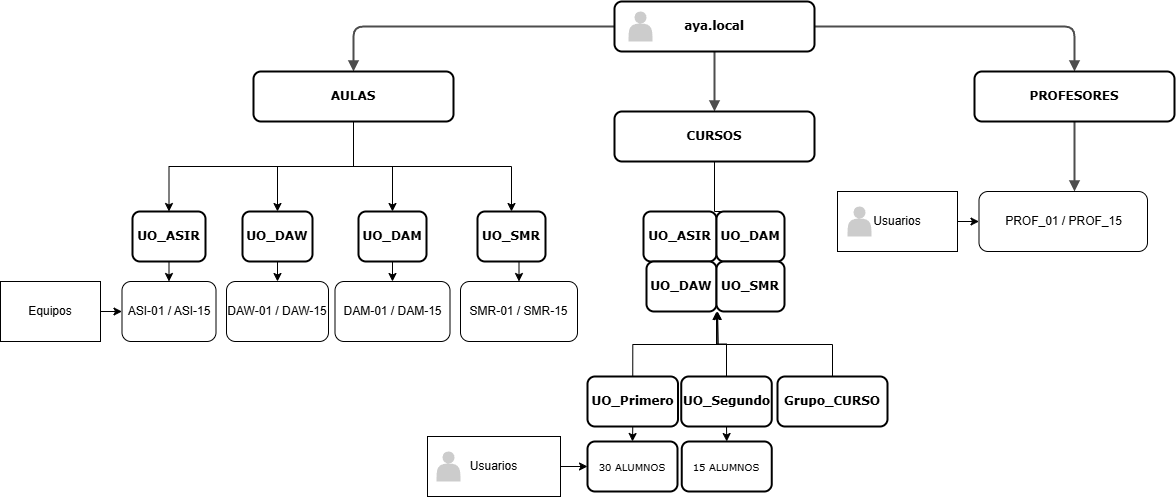

The diagram above was exported from draw.io. Its source (the exported page's mxGraphModel, read from the mxfile embedded in the PNG):
<mxGraphModel dx="1436" dy="860" grid="1" gridSize="10" guides="1" tooltips="1" connect="1" arrows="1" fold="1" page="1" pageScale="1" pageWidth="1100" pageHeight="850" background="none" math="0" shadow="0">
  <root>
    <mxCell id="0" />
    <mxCell id="1" parent="0" />
    <mxCell id="218ae93e1282097f-24" value="30 ALUMNOS" style="whiteSpace=wrap;html=1;rounded=1;shadow=0;comic=0;strokeWidth=2;fontFamily=Verdana;align=center;fontSize=10;" parent="1" vertex="1">
      <mxGeometry x="860" y="580" width="90" height="50" as="geometry" />
    </mxCell>
    <mxCell id="218ae93e1282097f-42" value="" style="edgeStyle=orthogonalEdgeStyle;rounded=1;html=1;labelBackgroundColor=none;endArrow=block;endFill=1;strokeColor=#4D4D4D;strokeWidth=2;fontFamily=Verdana;fontSize=12;fontStyle=1" parent="1" source="6257edae8c83ed4a-1" target="6257edae8c83ed4a-12" edge="1">
      <mxGeometry relative="1" as="geometry" />
    </mxCell>
    <mxCell id="218ae93e1282097f-43" value="" style="edgeStyle=orthogonalEdgeStyle;rounded=1;html=1;labelBackgroundColor=none;endArrow=block;endFill=1;strokeColor=#4D4D4D;strokeWidth=2;fontFamily=Verdana;fontSize=12;fontStyle=1" parent="1" source="6257edae8c83ed4a-1" target="6257edae8c83ed4a-9" edge="1">
      <mxGeometry relative="1" as="geometry" />
    </mxCell>
    <mxCell id="218ae93e1282097f-44" value="" style="edgeStyle=orthogonalEdgeStyle;rounded=1;html=1;labelBackgroundColor=none;endArrow=block;endFill=1;strokeColor=#4D4D4D;strokeWidth=2;fontFamily=Verdana;fontSize=12;fontStyle=1" parent="1" source="6257edae8c83ed4a-1" target="218ae93e1282097f-2" edge="1">
      <mxGeometry relative="1" as="geometry" />
    </mxCell>
    <mxCell id="218ae93e1282097f-48" value="" style="edgeStyle=orthogonalEdgeStyle;rounded=1;html=1;labelBackgroundColor=none;endArrow=block;endFill=1;strokeColor=#4D4D4D;strokeWidth=2;fontFamily=Verdana;fontSize=12;fontStyle=1" parent="1" source="218ae93e1282097f-2" edge="1">
      <mxGeometry relative="1" as="geometry">
        <mxPoint x="1346.9999999999995" y="330" as="targetPoint" />
      </mxGeometry>
    </mxCell>
    <mxCell id="vMLzJDRkNMWgvyKRwhAQ-29" style="edgeStyle=orthogonalEdgeStyle;rounded=0;orthogonalLoop=1;jettySize=auto;html=1;exitX=0.5;exitY=1;exitDx=0;exitDy=0;entryX=0.5;entryY=0;entryDx=0;entryDy=0;" edge="1" parent="1" source="6257edae8c83ed4a-9" target="vMLzJDRkNMWgvyKRwhAQ-20">
      <mxGeometry relative="1" as="geometry" />
    </mxCell>
    <mxCell id="vMLzJDRkNMWgvyKRwhAQ-30" style="edgeStyle=orthogonalEdgeStyle;rounded=0;orthogonalLoop=1;jettySize=auto;html=1;exitX=0.5;exitY=1;exitDx=0;exitDy=0;entryX=0.5;entryY=0;entryDx=0;entryDy=0;" edge="1" parent="1" source="6257edae8c83ed4a-9" target="vMLzJDRkNMWgvyKRwhAQ-22">
      <mxGeometry relative="1" as="geometry" />
    </mxCell>
    <mxCell id="vMLzJDRkNMWgvyKRwhAQ-31" style="edgeStyle=orthogonalEdgeStyle;rounded=0;orthogonalLoop=1;jettySize=auto;html=1;exitX=0.5;exitY=1;exitDx=0;exitDy=0;entryX=0.5;entryY=0;entryDx=0;entryDy=0;" edge="1" parent="1" source="6257edae8c83ed4a-9" target="vMLzJDRkNMWgvyKRwhAQ-21">
      <mxGeometry relative="1" as="geometry" />
    </mxCell>
    <mxCell id="vMLzJDRkNMWgvyKRwhAQ-32" style="edgeStyle=orthogonalEdgeStyle;rounded=0;orthogonalLoop=1;jettySize=auto;html=1;exitX=0.5;exitY=1;exitDx=0;exitDy=0;entryX=0.5;entryY=0;entryDx=0;entryDy=0;" edge="1" parent="1" source="6257edae8c83ed4a-9" target="vMLzJDRkNMWgvyKRwhAQ-23">
      <mxGeometry relative="1" as="geometry" />
    </mxCell>
    <mxCell id="6257edae8c83ed4a-9" value="AULAS" style="whiteSpace=wrap;html=1;rounded=1;shadow=0;comic=0;strokeWidth=2;fontFamily=Verdana;align=center;fontSize=12;fontStyle=1" parent="1" vertex="1">
      <mxGeometry x="526" y="210" width="200" height="50" as="geometry" />
    </mxCell>
    <mxCell id="vMLzJDRkNMWgvyKRwhAQ-5" value="" style="edgeStyle=orthogonalEdgeStyle;rounded=0;orthogonalLoop=1;jettySize=auto;html=1;" edge="1" parent="1" source="6257edae8c83ed4a-12" target="vMLzJDRkNMWgvyKRwhAQ-4">
      <mxGeometry relative="1" as="geometry" />
    </mxCell>
    <mxCell id="6257edae8c83ed4a-12" value="CURSOS" style="whiteSpace=wrap;html=1;rounded=1;shadow=0;comic=0;strokeWidth=2;fontFamily=Verdana;align=center;fontSize=12;fontStyle=1" parent="1" vertex="1">
      <mxGeometry x="887" y="250" width="200" height="50" as="geometry" />
    </mxCell>
    <mxCell id="6257edae8c83ed4a-1" value="aya.local" style="whiteSpace=wrap;html=1;rounded=1;shadow=0;comic=0;strokeWidth=2;fontFamily=Verdana;align=center;fontSize=12;fontStyle=1" parent="1" vertex="1">
      <mxGeometry x="887" y="140" width="200" height="50" as="geometry" />
    </mxCell>
    <mxCell id="6257edae8c83ed4a-2" value="" style="shape=actor;whiteSpace=wrap;html=1;rounded=0;shadow=0;comic=0;strokeWidth=1;fillColor=#CCCCCC;fontFamily=Verdana;align=center;strokeColor=none;fontSize=12;fontStyle=1" parent="1" vertex="1">
      <mxGeometry x="901" y="150" width="24" height="30" as="geometry" />
    </mxCell>
    <mxCell id="218ae93e1282097f-2" value="PROFESORES" style="whiteSpace=wrap;html=1;rounded=1;shadow=0;comic=0;strokeWidth=2;fontFamily=Verdana;align=center;fontSize=12;fontStyle=1" parent="1" vertex="1">
      <mxGeometry x="1247" y="210" width="200" height="50" as="geometry" />
    </mxCell>
    <mxCell id="vMLzJDRkNMWgvyKRwhAQ-1" value="UO_ASIR" style="whiteSpace=wrap;html=1;rounded=1;shadow=0;comic=0;strokeWidth=2;fontFamily=Verdana;align=center;fontSize=12;fontStyle=1" vertex="1" parent="1">
      <mxGeometry x="916" y="350" width="73" height="50" as="geometry" />
    </mxCell>
    <mxCell id="vMLzJDRkNMWgvyKRwhAQ-2" value="UO_DAM" style="whiteSpace=wrap;html=1;rounded=1;shadow=0;comic=0;strokeWidth=2;fontFamily=Verdana;align=center;fontSize=12;fontStyle=1" vertex="1" parent="1">
      <mxGeometry x="989" y="350" width="68" height="50" as="geometry" />
    </mxCell>
    <mxCell id="vMLzJDRkNMWgvyKRwhAQ-3" value="UO_DAW" style="whiteSpace=wrap;html=1;rounded=1;shadow=0;comic=0;strokeWidth=2;fontFamily=Verdana;align=center;fontSize=12;fontStyle=1" vertex="1" parent="1">
      <mxGeometry x="919" y="400" width="70" height="50" as="geometry" />
    </mxCell>
    <mxCell id="vMLzJDRkNMWgvyKRwhAQ-4" value="UO_SMR" style="whiteSpace=wrap;html=1;rounded=1;shadow=0;comic=0;strokeWidth=2;fontFamily=Verdana;align=center;fontSize=12;fontStyle=1" vertex="1" parent="1">
      <mxGeometry x="989" y="400" width="68" height="50" as="geometry" />
    </mxCell>
    <mxCell id="vMLzJDRkNMWgvyKRwhAQ-14" style="edgeStyle=orthogonalEdgeStyle;rounded=0;orthogonalLoop=1;jettySize=auto;html=1;exitX=0.5;exitY=0;exitDx=0;exitDy=0;" edge="1" parent="1" source="vMLzJDRkNMWgvyKRwhAQ-7">
      <mxGeometry relative="1" as="geometry">
        <mxPoint x="990" y="450" as="targetPoint" />
      </mxGeometry>
    </mxCell>
    <mxCell id="vMLzJDRkNMWgvyKRwhAQ-38" style="edgeStyle=orthogonalEdgeStyle;rounded=0;orthogonalLoop=1;jettySize=auto;html=1;exitX=0.5;exitY=1;exitDx=0;exitDy=0;entryX=0.5;entryY=0;entryDx=0;entryDy=0;" edge="1" parent="1" source="vMLzJDRkNMWgvyKRwhAQ-7" target="218ae93e1282097f-24">
      <mxGeometry relative="1" as="geometry" />
    </mxCell>
    <mxCell id="vMLzJDRkNMWgvyKRwhAQ-7" value="UO_Primero" style="whiteSpace=wrap;html=1;rounded=1;shadow=0;comic=0;strokeWidth=2;fontFamily=Verdana;align=center;fontSize=12;fontStyle=1" vertex="1" parent="1">
      <mxGeometry x="860" y="515" width="90.5" height="50" as="geometry" />
    </mxCell>
    <mxCell id="vMLzJDRkNMWgvyKRwhAQ-15" style="edgeStyle=orthogonalEdgeStyle;rounded=0;orthogonalLoop=1;jettySize=auto;html=1;exitX=0.5;exitY=0;exitDx=0;exitDy=0;entryX=0;entryY=1;entryDx=0;entryDy=0;" edge="1" parent="1" source="vMLzJDRkNMWgvyKRwhAQ-8" target="vMLzJDRkNMWgvyKRwhAQ-4">
      <mxGeometry relative="1" as="geometry">
        <mxPoint x="990" y="480" as="targetPoint" />
      </mxGeometry>
    </mxCell>
    <mxCell id="vMLzJDRkNMWgvyKRwhAQ-39" style="edgeStyle=orthogonalEdgeStyle;rounded=0;orthogonalLoop=1;jettySize=auto;html=1;exitX=0.5;exitY=1;exitDx=0;exitDy=0;entryX=0.5;entryY=0;entryDx=0;entryDy=0;" edge="1" parent="1" source="vMLzJDRkNMWgvyKRwhAQ-8" target="vMLzJDRkNMWgvyKRwhAQ-19">
      <mxGeometry relative="1" as="geometry" />
    </mxCell>
    <mxCell id="vMLzJDRkNMWgvyKRwhAQ-8" value="UO_Segundo" style="whiteSpace=wrap;html=1;rounded=1;shadow=0;comic=0;strokeWidth=2;fontFamily=Verdana;align=center;fontSize=12;fontStyle=1" vertex="1" parent="1">
      <mxGeometry x="953.75" y="515" width="90.5" height="50" as="geometry" />
    </mxCell>
    <mxCell id="vMLzJDRkNMWgvyKRwhAQ-18" style="edgeStyle=orthogonalEdgeStyle;rounded=0;orthogonalLoop=1;jettySize=auto;html=1;exitX=0.5;exitY=0;exitDx=0;exitDy=0;" edge="1" parent="1" source="vMLzJDRkNMWgvyKRwhAQ-17">
      <mxGeometry relative="1" as="geometry">
        <mxPoint x="990" y="450" as="targetPoint" />
      </mxGeometry>
    </mxCell>
    <mxCell id="vMLzJDRkNMWgvyKRwhAQ-17" value="Grupo_CURSO" style="whiteSpace=wrap;html=1;rounded=1;shadow=0;comic=0;strokeWidth=2;fontFamily=Verdana;align=center;fontSize=12;fontStyle=1" vertex="1" parent="1">
      <mxGeometry x="1050" y="515" width="110" height="50" as="geometry" />
    </mxCell>
    <mxCell id="vMLzJDRkNMWgvyKRwhAQ-19" value="15 ALUMNOS" style="whiteSpace=wrap;html=1;rounded=1;shadow=0;comic=0;strokeWidth=2;fontFamily=Verdana;align=center;fontSize=10;" vertex="1" parent="1">
      <mxGeometry x="954.25" y="580" width="90" height="50" as="geometry" />
    </mxCell>
    <mxCell id="vMLzJDRkNMWgvyKRwhAQ-36" style="edgeStyle=orthogonalEdgeStyle;rounded=0;orthogonalLoop=1;jettySize=auto;html=1;exitX=0.5;exitY=1;exitDx=0;exitDy=0;entryX=0.5;entryY=0;entryDx=0;entryDy=0;" edge="1" parent="1" source="vMLzJDRkNMWgvyKRwhAQ-20" target="vMLzJDRkNMWgvyKRwhAQ-25">
      <mxGeometry relative="1" as="geometry" />
    </mxCell>
    <mxCell id="vMLzJDRkNMWgvyKRwhAQ-20" value="UO_ASIR" style="whiteSpace=wrap;html=1;rounded=1;shadow=0;comic=0;strokeWidth=2;fontFamily=Verdana;align=center;fontSize=12;fontStyle=1" vertex="1" parent="1">
      <mxGeometry x="405" y="350" width="73" height="50" as="geometry" />
    </mxCell>
    <mxCell id="vMLzJDRkNMWgvyKRwhAQ-34" style="edgeStyle=orthogonalEdgeStyle;rounded=0;orthogonalLoop=1;jettySize=auto;html=1;exitX=0.5;exitY=1;exitDx=0;exitDy=0;entryX=0.5;entryY=0;entryDx=0;entryDy=0;" edge="1" parent="1" source="vMLzJDRkNMWgvyKRwhAQ-21" target="vMLzJDRkNMWgvyKRwhAQ-27">
      <mxGeometry relative="1" as="geometry" />
    </mxCell>
    <mxCell id="vMLzJDRkNMWgvyKRwhAQ-21" value="UO_DAM" style="whiteSpace=wrap;html=1;rounded=1;shadow=0;comic=0;strokeWidth=2;fontFamily=Verdana;align=center;fontSize=12;fontStyle=1" vertex="1" parent="1">
      <mxGeometry x="631" y="350" width="68" height="50" as="geometry" />
    </mxCell>
    <mxCell id="vMLzJDRkNMWgvyKRwhAQ-35" style="edgeStyle=orthogonalEdgeStyle;rounded=0;orthogonalLoop=1;jettySize=auto;html=1;exitX=0.5;exitY=1;exitDx=0;exitDy=0;entryX=0.5;entryY=0;entryDx=0;entryDy=0;" edge="1" parent="1" source="vMLzJDRkNMWgvyKRwhAQ-22" target="vMLzJDRkNMWgvyKRwhAQ-26">
      <mxGeometry relative="1" as="geometry" />
    </mxCell>
    <mxCell id="vMLzJDRkNMWgvyKRwhAQ-22" value="UO_DAW" style="whiteSpace=wrap;html=1;rounded=1;shadow=0;comic=0;strokeWidth=2;fontFamily=Verdana;align=center;fontSize=12;fontStyle=1" vertex="1" parent="1">
      <mxGeometry x="515" y="350" width="70" height="50" as="geometry" />
    </mxCell>
    <mxCell id="vMLzJDRkNMWgvyKRwhAQ-33" style="edgeStyle=orthogonalEdgeStyle;rounded=0;orthogonalLoop=1;jettySize=auto;html=1;exitX=0.5;exitY=1;exitDx=0;exitDy=0;entryX=0.5;entryY=0;entryDx=0;entryDy=0;" edge="1" parent="1" source="vMLzJDRkNMWgvyKRwhAQ-23" target="vMLzJDRkNMWgvyKRwhAQ-28">
      <mxGeometry relative="1" as="geometry" />
    </mxCell>
    <mxCell id="vMLzJDRkNMWgvyKRwhAQ-23" value="UO_SMR" style="whiteSpace=wrap;html=1;rounded=1;shadow=0;comic=0;strokeWidth=2;fontFamily=Verdana;align=center;fontSize=12;fontStyle=1" vertex="1" parent="1">
      <mxGeometry x="750" y="350" width="68" height="50" as="geometry" />
    </mxCell>
    <mxCell id="vMLzJDRkNMWgvyKRwhAQ-37" style="edgeStyle=orthogonalEdgeStyle;rounded=0;orthogonalLoop=1;jettySize=auto;html=1;exitX=1;exitY=0.5;exitDx=0;exitDy=0;entryX=0;entryY=0.5;entryDx=0;entryDy=0;" edge="1" parent="1" source="vMLzJDRkNMWgvyKRwhAQ-24" target="vMLzJDRkNMWgvyKRwhAQ-25">
      <mxGeometry relative="1" as="geometry" />
    </mxCell>
    <mxCell id="vMLzJDRkNMWgvyKRwhAQ-24" value="Equipos" style="rounded=0;whiteSpace=wrap;html=1;" vertex="1" parent="1">
      <mxGeometry x="273" y="420" width="100" height="60" as="geometry" />
    </mxCell>
    <mxCell id="vMLzJDRkNMWgvyKRwhAQ-25" value="ASI-01 / ASI-15" style="rounded=1;whiteSpace=wrap;html=1;" vertex="1" parent="1">
      <mxGeometry x="394.5" y="420" width="94" height="60" as="geometry" />
    </mxCell>
    <mxCell id="vMLzJDRkNMWgvyKRwhAQ-26" value="DAW-01 / DAW-15" style="rounded=1;whiteSpace=wrap;html=1;" vertex="1" parent="1">
      <mxGeometry x="499" y="420" width="102" height="60" as="geometry" />
    </mxCell>
    <mxCell id="vMLzJDRkNMWgvyKRwhAQ-27" value="DAM-01 / DAM-15" style="rounded=1;whiteSpace=wrap;html=1;" vertex="1" parent="1">
      <mxGeometry x="607.5" y="420" width="115" height="60" as="geometry" />
    </mxCell>
    <mxCell id="vMLzJDRkNMWgvyKRwhAQ-28" value="SMR-01 / SMR-15" style="rounded=1;whiteSpace=wrap;html=1;" vertex="1" parent="1">
      <mxGeometry x="733" y="420" width="117" height="60" as="geometry" />
    </mxCell>
    <mxCell id="vMLzJDRkNMWgvyKRwhAQ-41" style="edgeStyle=orthogonalEdgeStyle;rounded=0;orthogonalLoop=1;jettySize=auto;html=1;exitX=1;exitY=0.5;exitDx=0;exitDy=0;entryX=0;entryY=0.5;entryDx=0;entryDy=0;" edge="1" parent="1" source="vMLzJDRkNMWgvyKRwhAQ-40" target="218ae93e1282097f-24">
      <mxGeometry relative="1" as="geometry" />
    </mxCell>
    <mxCell id="vMLzJDRkNMWgvyKRwhAQ-40" value="Usuarios" style="rounded=0;whiteSpace=wrap;html=1;" vertex="1" parent="1">
      <mxGeometry x="700" y="575" width="133" height="60" as="geometry" />
    </mxCell>
    <mxCell id="vMLzJDRkNMWgvyKRwhAQ-42" style="edgeStyle=orthogonalEdgeStyle;rounded=0;orthogonalLoop=1;jettySize=auto;html=1;exitX=1;exitY=0.5;exitDx=0;exitDy=0;entryX=0;entryY=0.5;entryDx=0;entryDy=0;" edge="1" parent="1" source="vMLzJDRkNMWgvyKRwhAQ-43" target="vMLzJDRkNMWgvyKRwhAQ-44">
      <mxGeometry relative="1" as="geometry" />
    </mxCell>
    <mxCell id="vMLzJDRkNMWgvyKRwhAQ-43" value="Usuarios" style="rounded=0;whiteSpace=wrap;html=1;" vertex="1" parent="1">
      <mxGeometry x="1110" y="330" width="120" height="60" as="geometry" />
    </mxCell>
    <mxCell id="vMLzJDRkNMWgvyKRwhAQ-44" value="PROF_01 / PROF_15" style="rounded=1;whiteSpace=wrap;html=1;" vertex="1" parent="1">
      <mxGeometry x="1251.5" y="330" width="168.5" height="60" as="geometry" />
    </mxCell>
    <mxCell id="218ae93e1282097f-3" value="" style="shape=actor;whiteSpace=wrap;html=1;rounded=0;shadow=0;comic=0;strokeWidth=1;fillColor=#CCCCCC;fontFamily=Verdana;align=center;strokeColor=none;fontSize=12;fontStyle=1" parent="1" vertex="1">
      <mxGeometry x="1120" y="345" width="24" height="30" as="geometry" />
    </mxCell>
    <mxCell id="vMLzJDRkNMWgvyKRwhAQ-47" value="" style="shape=actor;whiteSpace=wrap;html=1;rounded=0;shadow=0;comic=0;strokeWidth=1;fillColor=#CCCCCC;fontFamily=Verdana;align=center;strokeColor=none;fontSize=12;fontStyle=1" vertex="1" parent="1">
      <mxGeometry x="709" y="590" width="24" height="30" as="geometry" />
    </mxCell>
  </root>
</mxGraphModel>